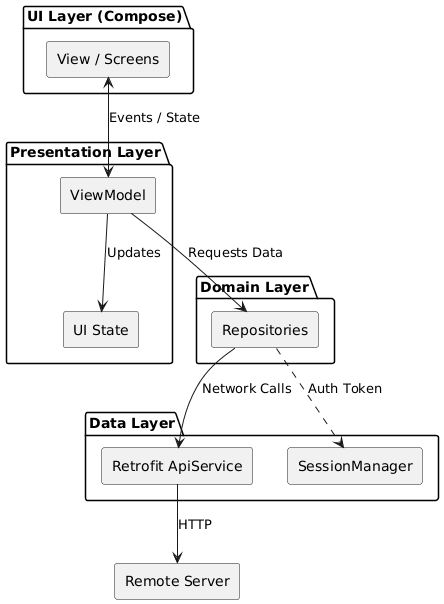

The diagram above was rendered by PlantUML. Its source (embedded in the PNG):
@startuml
skinparam componentStyle rectangle

package "UI Layer (Compose)" {
  [View / Screens] as View
}

package "Presentation Layer" {
  [ViewModel] as VM
  [UI State] as State
}

package "Domain Layer" {
  [Repositories] as Repo
}

package "Data Layer" {
  [Retrofit ApiService] as Api
  [SessionManager] as Session
}

View <--> VM : Events / State
VM --> State : Updates
VM --> Repo : Requests Data
Repo --> Api : Network Calls
Api --> [Remote Server] : HTTP
Repo ..> Session : Auth Token
@enduml